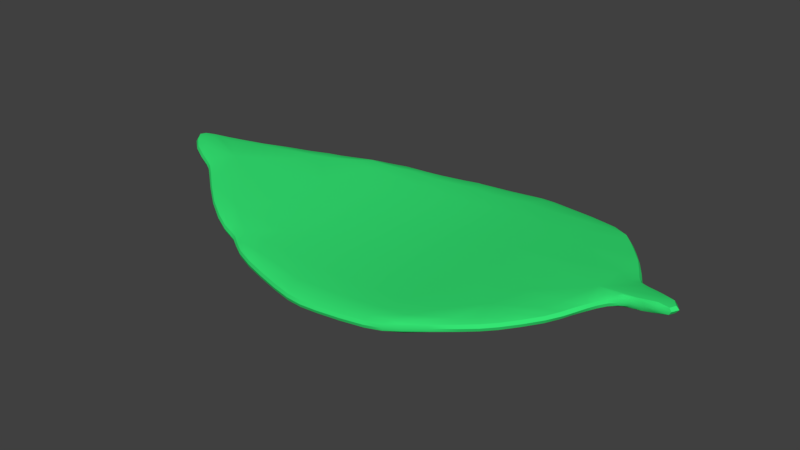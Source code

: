 # Source: thicc_leaf.blend  (saved by Blender 2.79.0; exported with 4.5.12 LTS)
import bpy
from mathutils import Matrix  # noqa: F401  (used for matrix-valued properties, if any)

bpy.ops.wm.read_factory_settings(use_empty=True)
scene = bpy.context.scene
scene.name = 'Scene'

# ---- collections
col_collection_1 = bpy.data.collections.new('Collection 1'); scene.collection.children.link(col_collection_1)

# ---- materials (node trees are filled in below, after node groups)
mat_simple_green_leaf_thicc = bpy.data.materials.new('simple green leaf thicc')
mat_simple_green_leaf_thicc.alpha_threshold = 0.0
mat_simple_green_leaf_thicc.use_transparent_shadow = False
mat_simple_green_leaf_thicc.diffuse_color = (0.03628, 0.8, 0.1769, 1.0)
mat_simple_green_leaf_thicc.roughness = 0.5

# ---- material node trees

# ---- world
world_world = bpy.data.worlds.new('World'); scene.world = world_world
world_world.color = (0.05088, 0.05088, 0.05088)
world_world.use_sun_shadow = False
world_world.sun_shadow_jitter_overblur = 0.0
world_world.cycles.sampling_method = 'MANUAL'

# ---- meshes
me_plane_000 = bpy.data.meshes.new('Plane.000')
me_plane_000.from_pydata([(-0.6019, 0.6071, 0.02946), (-0.6019, -0.6071, 0.02946), (0.6019, -0.6071, 0.02946), (0.6019, 0.6071, 0.02946), (-0.6019, 0.2024, 0.02946), (-0.224, 0.6071, 0.000567), (-0.2015, 0.2024, -0.0002002), (-0.2203, -0.6071, 0.002385), (-0.6019, -0.2024, 0.02946), (-0.2015, -0.2024, -0.0002002), (0.6019, -0.2024, 0.02946), (0.224, -0.6071, 0.000567), (0.2015, -0.2024, -0.0002002), (0.2203, 0.6071, 0.002385), (0.6019, 0.2024, 0.02946), (0.2015, 0.2024, -0.0002002), (0.6019, 0.8998, 0.02946), (1.239, 0.6071, 0.1134), (-0.7484, 0.6071, 0.04875), (-0.6019, 0.6911, 0.02946), (0.2203, 0.9086, 0.0008883), (1.517, 0.2024, 0.1501), (-1.415, 0.2024, 0.1366), (1.814, 0.09317, 0.1891), (-0.222, 0.8232, 0.0004942), (0.4997, 0.9302, 0.02168), (1.391, 0.4191, 0.1334), (0.04485, 0.8951, 0.0009556), (-1.203, 0.3112, 0.1086), (-0.8719, 0.5363, 0.06502), (1.13, 0.7427, 0.09908), (1.536, 0.1705, 0.1525), (-0.5038, 0.7473, 0.02196), (-1.606, 0.1049, 0.1617), (-1.693, 0.06751, 0.1732), (-1.271, -0.2024, 0.1176), (1.385, -0.2024, 0.1326), (1.814, -0.006885, 0.1891), (1.029, -0.6071, 0.08568), (-0.6858, -0.6071, 0.04051), (0.2217, -0.8547, 0.0004836), (0.6019, -0.8307, 0.02946), (-0.2203, -0.7824, 0.001515), (0.7055, -0.7789, 0.04246), (-0.9538, -0.4699, 0.0758), (1.134, -0.5375, 0.09954), (1.328, -0.3321, 0.1251), (1.435, -0.08728, 0.1392), (1.511, -0.002868, 0.1492), (1.632, 0.02245, 0.1651), (0.07603, -0.8638, 0.001076), (-1.55, -0.07884, 0.1544), (-1.314, -0.1661, 0.1232), (-0.4867, -0.7091, 0.02078), (-0.6015, 0.6071, -0.05632), (-0.6015, -0.6071, -0.05632), (0.6024, -0.6071, -0.05632), (0.6024, 0.6071, -0.05632), (-0.6015, 0.2024, -0.05632), (-0.2236, 0.6071, -0.08521), (-0.201, 0.2024, -0.08598), (-0.2198, -0.6071, -0.08339), (-0.6015, -0.2024, -0.05632), (-0.201, -0.2024, -0.08598), (0.6024, -0.2024, -0.05632), (0.2245, -0.6071, -0.08521), (0.2019, -0.2024, -0.08598), (0.2207, 0.6071, -0.08339), (0.6024, 0.2024, -0.05632), (0.2019, 0.2024, -0.08598), (0.6024, 0.8998, -0.05632), (1.24, 0.6071, 0.02766), (-0.7479, 0.6071, -0.03702), (-0.6015, 0.6911, -0.05632), (0.2208, 0.9086, -0.08489), (1.518, 0.2024, 0.06428), (-1.415, 0.2024, 0.05082), (1.814, 0.09319, 0.1033), (-0.2215, 0.8232, -0.08528), (0.5002, 0.9302, -0.06409), (1.391, 0.4191, 0.04758), (0.04532, 0.8951, -0.08482), (-1.202, 0.3112, 0.02279), (-0.8715, 0.5363, -0.02076), (1.131, 0.7427, 0.0133), (1.537, 0.1706, 0.06673), (-0.5033, 0.7474, -0.06382), (-1.605, 0.1049, 0.07592), (-1.692, 0.06752, 0.0874), (-1.27, -0.2024, 0.0318), (1.385, -0.2024, 0.0468), (1.814, -0.00687, 0.1033), (1.029, -0.6071, -9.401e-05), (-0.6854, -0.6071, -0.04527), (0.2222, -0.8546, -0.08529), (0.6024, -0.8307, -0.05632), (-0.2198, -0.7823, -0.08426), (0.706, -0.7788, -0.04332), (-0.9533, -0.4699, -0.009975), (1.134, -0.5374, 0.01376), (1.329, -0.332, 0.03933), (1.435, -0.08726, 0.05342), (1.511, -0.002853, 0.06342), (1.632, 0.02247, 0.07936), (0.0765, -0.8638, -0.0847), (-1.55, -0.07882, 0.0686), (-1.313, -0.166, 0.03747), (-0.4862, -0.7091, -0.065), (1.146, -0.552, 0.05671), (1.039, -0.6235, 0.04285), (-0.6084, -0.6249, -0.01347), (-0.6901, -0.6256, -0.002406), (1.344, -0.3426, 0.08231), (1.141, 0.7585, 0.05625), (1.255, 0.6191, 0.07063), (1.548, 0.1856, 0.1097), (1.829, 0.1047, 0.1462), (0.502, 0.9492, -0.02119), (0.6076, 0.9181, -0.0134), (1.402, -0.21, 0.08978), (-0.8818, 0.5525, 0.02208), (-0.7577, 0.6237, 0.005815), (1.534, 0.212, 0.1073), (0.2191, 0.9276, -0.04201), (0.6071, -0.8491, -0.01341), (0.2231, -0.8737, -0.0424), (-1.212, 0.3276, 0.06563), (-1.424, 0.2193, 0.09366), (1.451, -0.09759, 0.09639), (0.04186, 0.9138, -0.04195), (0.07431, -0.8828, -0.04183), (-0.2251, -0.8007, -0.0414), (1.521, -0.01938, 0.1064), (-0.2267, 0.8416, -0.04242), (-1.614, 0.1221, 0.1188), (1.633, 0.003416, 0.1223), (-1.711, 0.07123, 0.1302), (1.826, -0.02138, 0.1462), (-0.5108, 0.765, -0.02097), (-0.4955, -0.7258, -0.02217), (-1.56, -0.0948, 0.1114), (-0.6112, 0.7076, -0.01348), (-1.323, -0.1825, 0.0803), (0.7145, -0.7958, -0.0003825), (-1.283, -0.2169, 0.07462), (1.407, 0.4299, 0.09056), (-0.9641, -0.4858, 0.03285)], [], [(3, 17, 30, 16), (0, 4, 6, 5), (4, 8, 9, 6), (1, 7, 9, 8), (7, 11, 12, 9), (2, 10, 12, 11), (10, 14, 15, 12), (3, 13, 15, 14), (13, 5, 6, 15), (6, 9, 12, 15), (0, 18, 29, 28, 22, 4), (4, 22, 33, 34, 51, 52, 35, 8), (8, 35, 44, 39, 1), (3, 16, 25, 20, 13), (13, 20, 27, 24, 5), (5, 24, 32, 19, 0), (19, 18, 0), (21, 26, 17, 3, 14), (23, 31, 21, 14, 10, 36, 47, 48, 49, 37), (41, 43, 38, 2), (38, 45, 46, 36, 10, 2), (40, 41, 2, 11), (42, 50, 40, 11, 7), (1, 53, 42, 7), (57, 70, 84, 71), (54, 59, 60, 58), (58, 60, 63, 62), (55, 62, 63, 61), (61, 63, 66, 65), (56, 65, 66, 64), (64, 66, 69, 68), (57, 68, 69, 67), (67, 69, 60, 59), (60, 69, 66, 63), (54, 58, 76, 82, 83, 72), (58, 62, 89, 106, 105, 88, 87, 76), (62, 55, 93, 98, 89), (57, 67, 74, 79, 70), (67, 59, 78, 81, 74), (59, 54, 73, 86, 78), (73, 54, 72), (75, 68, 57, 71, 80), (77, 91, 103, 102, 101, 90, 64, 68, 75, 85), (95, 56, 92, 97), (92, 56, 64, 90, 100, 99), (94, 65, 56, 95), (96, 61, 65, 94, 104), (55, 61, 96, 107), (109, 92, 99, 108), (111, 93, 55, 110), (108, 99, 100, 112), (114, 71, 84, 113), (116, 77, 85, 115), (118, 70, 79, 117), (112, 100, 90, 119), (113, 84, 70, 118), (121, 72, 83, 120), (115, 85, 75, 122), (117, 79, 74, 123), (125, 94, 95, 124), (120, 83, 82, 126), (126, 82, 76, 127), (119, 90, 101, 128), (123, 74, 81, 129), (131, 96, 104, 130), (128, 101, 102, 132), (129, 81, 78, 133), (130, 104, 94, 125), (127, 76, 87, 134), (132, 102, 103, 135), (134, 87, 88, 136), (135, 103, 91, 137), (133, 78, 86, 138), (110, 55, 107, 139), (136, 88, 105, 140), (137, 91, 77, 116), (138, 86, 73, 141), (139, 107, 96, 131), (140, 105, 106, 142), (124, 95, 97, 143), (142, 106, 89, 144), (143, 97, 92, 109), (141, 73, 72, 121), (122, 75, 80, 145), (144, 89, 98, 146), (145, 80, 71, 114), (146, 98, 93, 111), (44, 146, 111, 39), (26, 145, 114, 17), (35, 144, 146, 44), (21, 122, 145, 26), (19, 141, 121, 18), (43, 143, 109, 38), (52, 142, 144, 35), (41, 124, 143, 43), (51, 140, 142, 52), (53, 139, 131, 42), (32, 138, 141, 19), (37, 137, 116, 23), (34, 136, 140, 51), (1, 110, 139, 53), (24, 133, 138, 32), (49, 135, 137, 37), (33, 134, 136, 34), (48, 132, 135, 49), (22, 127, 134, 33), (50, 130, 125, 40), (27, 129, 133, 24), (47, 128, 132, 48), (42, 131, 130, 50), (20, 123, 129, 27), (36, 119, 128, 47), (28, 126, 127, 22), (29, 120, 126, 28), (40, 125, 124, 41), (25, 117, 123, 20), (31, 115, 122, 21), (18, 121, 120, 29), (30, 113, 118, 16), (46, 112, 119, 36), (16, 118, 117, 25), (23, 116, 115, 31), (17, 114, 113, 30), (45, 108, 112, 46), (39, 111, 110, 1), (38, 109, 108, 45)])
me_plane_000.polygons.foreach_set('use_smooth', [True] * 126)
_uv = me_plane_000.uv_layers.new(name='UVMap')
_uv.uv.foreach_set('vector', [0.6255, 0.7749, 0.7716, 0.7828, 0.7458, 0.8436, 0.6237, 0.9091, 0.3497, 0.76, 0.3522, 0.5745, 0.4439, 0.5795, 0.4363, 0.7647, 0.3522, 0.5745, 0.3547, 0.3891, 0.4464, 0.394, 0.4439, 0.5795, 0.3572, 0.2036, 0.4446, 0.2083, 0.4464, 0.394, 0.3547, 0.3891, 0.4446, 0.2083, 0.5464, 0.2138, 0.5388, 0.399, 0.4464, 0.394, 0.633, 0.2185, 0.6305, 0.404, 0.5388, 0.399, 0.5464, 0.2138, 0.6305, 0.404, 0.628, 0.5895, 0.5363, 0.5845, 0.5388, 0.399, 0.6255, 0.7749, 0.5381, 0.7702, 0.5363, 0.5845, 0.628, 0.5895, 0.5381, 0.7702, 0.4363, 0.7647, 0.4439, 0.5795, 0.5363, 0.5845, 0.4439, 0.5795, 0.4464, 0.394, 0.5388, 0.399, 0.5363, 0.5845, 0.3497, 0.76, 0.3161, 0.7582, 0.2882, 0.7242, 0.2139, 0.617, 0.1658, 0.5645, 0.3522, 0.5745, 0.3522, 0.5745, 0.1658, 0.5645, 0.1228, 0.5174, 0.103, 0.4992, 0.1366, 0.4339, 0.1913, 0.3969, 0.2014, 0.3808, 0.3547, 0.3891, 0.3547, 0.3891, 0.2014, 0.3808, 0.2757, 0.2621, 0.338, 0.2026, 0.3572, 0.2036, 0.6255, 0.7749, 0.6237, 0.9091, 0.6001, 0.9217, 0.5362, 0.9084, 0.5381, 0.7702, 0.5381, 0.7702, 0.5362, 0.9084, 0.4961, 0.9, 0.4354, 0.8638, 0.4363, 0.7647, 0.4363, 0.7647, 0.4354, 0.8638, 0.3713, 0.8255, 0.3492, 0.7985, 0.3497, 0.76, 0.3492, 0.7985, 0.3161, 0.7582, 0.3497, 0.76, 0.8378, 0.6008, 0.8074, 0.6985, 0.7716, 0.7828, 0.6255, 0.7749, 0.628, 0.5895, 0.9063, 0.5544, 0.8423, 0.5865, 0.8378, 0.6008, 0.628, 0.5895, 0.6305, 0.404, 0.8099, 0.4137, 0.8207, 0.4671, 0.8376, 0.5067, 0.8651, 0.5198, 0.9069, 0.5086, 0.6344, 0.1161, 0.6578, 0.1411, 0.7308, 0.2238, 0.633, 0.2185, 0.7308, 0.2238, 0.7545, 0.257, 0.7977, 0.3536, 0.8099, 0.4137, 0.6305, 0.404, 0.633, 0.2185, 0.5474, 0.1004, 0.6344, 0.1161, 0.633, 0.2185, 0.5464, 0.2138, 0.4457, 0.128, 0.5141, 0.09435, 0.5474, 0.1004, 0.5464, 0.2138, 0.4446, 0.2083, 0.3572, 0.2036, 0.3842, 0.1583, 0.4457, 0.128, 0.4446, 0.2083, 0.6256, 0.775, 0.6238, 0.9091, 0.7459, 0.8436, 0.7717, 0.7829, 0.3498, 0.76, 0.4364, 0.7647, 0.444, 0.5795, 0.3523, 0.5746, 0.3523, 0.5746, 0.444, 0.5795, 0.4466, 0.394, 0.3548, 0.3891, 0.3573, 0.2036, 0.3548, 0.3891, 0.4466, 0.394, 0.4448, 0.2083, 0.4448, 0.2083, 0.4466, 0.394, 0.5389, 0.399, 0.5466, 0.2138, 0.6331, 0.2185, 0.5466, 0.2138, 0.5389, 0.399, 0.6306, 0.404, 0.6306, 0.404, 0.5389, 0.399, 0.5364, 0.5845, 0.6281, 0.5895, 0.6256, 0.775, 0.6281, 0.5895, 0.5364, 0.5845, 0.5382, 0.7702, 0.5382, 0.7702, 0.5364, 0.5845, 0.444, 0.5795, 0.4364, 0.7647, 0.444, 0.5795, 0.5364, 0.5845, 0.5389, 0.399, 0.4466, 0.394, 0.3498, 0.76, 0.3523, 0.5746, 0.1659, 0.5645, 0.214, 0.617, 0.2884, 0.7242, 0.3162, 0.7582, 0.3523, 0.5746, 0.3548, 0.3891, 0.2015, 0.3808, 0.1914, 0.3969, 0.1367, 0.4339, 0.1031, 0.4992, 0.1229, 0.5175, 0.1659, 0.5645, 0.3548, 0.3891, 0.3573, 0.2036, 0.3381, 0.2026, 0.2758, 0.2621, 0.2015, 0.3808, 0.6256, 0.775, 0.5382, 0.7702, 0.5363, 0.9084, 0.6002, 0.9218, 0.6238, 0.9091, 0.5382, 0.7702, 0.4364, 0.7647, 0.4355, 0.8638, 0.4962, 0.9, 0.5363, 0.9084, 0.4364, 0.7647, 0.3498, 0.76, 0.3493, 0.7985, 0.3714, 0.8255, 0.4355, 0.8638, 0.3493, 0.7985, 0.3498, 0.76, 0.3162, 0.7582, 0.8379, 0.6008, 0.6281, 0.5895, 0.6256, 0.775, 0.7717, 0.7829, 0.8075, 0.6986, 0.9064, 0.5544, 0.907, 0.5086, 0.8652, 0.5198, 0.8377, 0.5067, 0.8208, 0.4671, 0.81, 0.4137, 0.6306, 0.404, 0.6281, 0.5895, 0.8379, 0.6008, 0.8424, 0.5865, 0.6345, 0.1161, 0.6331, 0.2185, 0.7309, 0.2238, 0.6579, 0.1411, 0.7309, 0.2238, 0.6331, 0.2185, 0.6306, 0.404, 0.81, 0.4137, 0.7978, 0.3536, 0.7546, 0.257, 0.5476, 0.1004, 0.5466, 0.2138, 0.6331, 0.2185, 0.6345, 0.1161, 0.4458, 0.128, 0.4448, 0.2083, 0.5466, 0.2138, 0.5476, 0.1004, 0.5142, 0.09436, 0.3573, 0.2036, 0.4448, 0.2083, 0.4458, 0.128, 0.3843, 0.1583, 0.7332, 0.2164, 0.7309, 0.2238, 0.7546, 0.257, 0.7575, 0.2505, 0.3371, 0.194, 0.3381, 0.2026, 0.3573, 0.2036, 0.3558, 0.1954, 0.7575, 0.2505, 0.7546, 0.257, 0.7978, 0.3536, 0.8015, 0.3489, 0.775, 0.7885, 0.7717, 0.7829, 0.7459, 0.8436, 0.7482, 0.851, 0.9098, 0.5599, 0.9064, 0.5544, 0.8424, 0.5865, 0.8449, 0.5935, 0.6249, 0.9175, 0.6238, 0.9091, 0.6002, 0.9218, 0.6005, 0.9305, 0.8015, 0.3489, 0.7978, 0.3536, 0.81, 0.4137, 0.814, 0.4104, 0.7482, 0.851, 0.7459, 0.8436, 0.6238, 0.9091, 0.6249, 0.9175, 0.3139, 0.7657, 0.3162, 0.7582, 0.2884, 0.7242, 0.2859, 0.7315, 0.8449, 0.5935, 0.8424, 0.5865, 0.8379, 0.6008, 0.8416, 0.6054, 0.6005, 0.9305, 0.6002, 0.9218, 0.5363, 0.9084, 0.5358, 0.9171, 0.5479, 0.09167, 0.5476, 0.1004, 0.6345, 0.1161, 0.6357, 0.1077, 0.2859, 0.7315, 0.2884, 0.7242, 0.214, 0.617, 0.2116, 0.6244, 0.2116, 0.6244, 0.214, 0.617, 0.1659, 0.5645, 0.1638, 0.5721, 0.814, 0.4104, 0.81, 0.4137, 0.8208, 0.4671, 0.8245, 0.4625, 0.5358, 0.9171, 0.5363, 0.9084, 0.4962, 0.9, 0.4953, 0.9086, 0.4447, 0.1195, 0.4458, 0.128, 0.5142, 0.09436, 0.5138, 0.08565, 0.8245, 0.4625, 0.8208, 0.4671, 0.8377, 0.5067, 0.8399, 0.4992, 0.4953, 0.9086, 0.4962, 0.9, 0.4355, 0.8638, 0.4342, 0.8721, 0.5138, 0.08565, 0.5142, 0.09436, 0.5476, 0.1004, 0.5479, 0.09167, 0.1638, 0.5721, 0.1659, 0.5645, 0.1229, 0.5175, 0.1209, 0.5252, 0.8399, 0.4992, 0.8377, 0.5067, 0.8652, 0.5198, 0.8654, 0.5111, 0.1209, 0.5252, 0.1229, 0.5175, 0.1031, 0.4992, 0.09878, 0.5007, 0.8654, 0.5111, 0.8652, 0.5198, 0.907, 0.5086, 0.9099, 0.5021, 0.4342, 0.8721, 0.4355, 0.8638, 0.3714, 0.8255, 0.3696, 0.8335, 0.3558, 0.1954, 0.3573, 0.2036, 0.3843, 0.1583, 0.3823, 0.1505, 0.09878, 0.5007, 0.1031, 0.4992, 0.1367, 0.4339, 0.1344, 0.4265, 0.9099, 0.5021, 0.907, 0.5086, 0.9064, 0.5544, 0.9098, 0.5599, 0.3696, 0.8335, 0.3714, 0.8255, 0.3493, 0.7985, 0.3469, 0.806, 0.3823, 0.1505, 0.3843, 0.1583, 0.4458, 0.128, 0.4447, 0.1195, 0.1344, 0.4265, 0.1367, 0.4339, 0.1914, 0.3969, 0.1893, 0.3892, 0.6357, 0.1077, 0.6345, 0.1161, 0.6579, 0.1411, 0.66, 0.1334, 0.1893, 0.3892, 0.1914, 0.3969, 0.2015, 0.3808, 0.1987, 0.374, 0.66, 0.1334, 0.6579, 0.1411, 0.7309, 0.2238, 0.7332, 0.2164, 0.3469, 0.806, 0.3493, 0.7985, 0.3162, 0.7582, 0.3139, 0.7657, 0.8416, 0.6054, 0.8379, 0.6008, 0.8075, 0.6986, 0.811, 0.7037, 0.1987, 0.374, 0.2015, 0.3808, 0.2758, 0.2621, 0.2735, 0.2547, 0.811, 0.7037, 0.8075, 0.6986, 0.7717, 0.7829, 0.775, 0.7885, 0.2735, 0.2547, 0.2758, 0.2621, 0.3381, 0.2026, 0.3371, 0.194, 0.2757, 0.2621, 0.2735, 0.2547, 0.3371, 0.194, 0.338, 0.2026, 0.8074, 0.6985, 0.811, 0.7037, 0.775, 0.7885, 0.7716, 0.7828, 0.2014, 0.3808, 0.1987, 0.374, 0.2735, 0.2547, 0.2757, 0.2621, 0.8378, 0.6008, 0.8416, 0.6054, 0.811, 0.7037, 0.8074, 0.6985, 0.3492, 0.7985, 0.3469, 0.806, 0.3139, 0.7657, 0.3161, 0.7582, 0.6578, 0.1411, 0.66, 0.1334, 0.7332, 0.2164, 0.7308, 0.2238, 0.1913, 0.3969, 0.1893, 0.3892, 0.1987, 0.374, 0.2014, 0.3808, 0.6344, 0.1161, 0.6357, 0.1077, 0.66, 0.1334, 0.6578, 0.1411, 0.1366, 0.4339, 0.1344, 0.4265, 0.1893, 0.3892, 0.1913, 0.3969, 0.3842, 0.1583, 0.3823, 0.1505, 0.4447, 0.1195, 0.4457, 0.128, 0.3713, 0.8255, 0.3696, 0.8335, 0.3469, 0.806, 0.3492, 0.7985, 0.9069, 0.5086, 0.9099, 0.5021, 0.9098, 0.5599, 0.9063, 0.5544, 0.103, 0.4992, 0.09878, 0.5007, 0.1344, 0.4265, 0.1366, 0.4339, 0.3572, 0.2036, 0.3558, 0.1954, 0.3823, 0.1505, 0.3842, 0.1583, 0.4354, 0.8638, 0.4342, 0.8721, 0.3696, 0.8335, 0.3713, 0.8255, 0.8651, 0.5198, 0.8654, 0.5111, 0.9099, 0.5021, 0.9069, 0.5086, 0.1228, 0.5174, 0.1209, 0.5252, 0.09878, 0.5007, 0.103, 0.4992, 0.8376, 0.5067, 0.8399, 0.4992, 0.8654, 0.5111, 0.8651, 0.5198, 0.1658, 0.5645, 0.1638, 0.5721, 0.1209, 0.5252, 0.1228, 0.5174, 0.5141, 0.09435, 0.5138, 0.08565, 0.5479, 0.09167, 0.5474, 0.1004, 0.4961, 0.9, 0.4953, 0.9086, 0.4342, 0.8721, 0.4354, 0.8638, 0.8207, 0.4671, 0.8245, 0.4625, 0.8399, 0.4992, 0.8376, 0.5067, 0.4457, 0.128, 0.4447, 0.1195, 0.5138, 0.08565, 0.5141, 0.09435, 0.5362, 0.9084, 0.5358, 0.9171, 0.4953, 0.9086, 0.4961, 0.9, 0.8099, 0.4137, 0.814, 0.4104, 0.8245, 0.4625, 0.8207, 0.4671, 0.2139, 0.617, 0.2116, 0.6244, 0.1638, 0.5721, 0.1658, 0.5645, 0.2882, 0.7242, 0.2859, 0.7315, 0.2116, 0.6244, 0.2139, 0.617, 0.5474, 0.1004, 0.5479, 0.09167, 0.6357, 0.1077, 0.6344, 0.1161, 0.6001, 0.9217, 0.6005, 0.9305, 0.5358, 0.9171, 0.5362, 0.9084, 0.8423, 0.5865, 0.8449, 0.5935, 0.8416, 0.6054, 0.8378, 0.6008, 0.3161, 0.7582, 0.3139, 0.7657, 0.2859, 0.7315, 0.2882, 0.7242, 0.7458, 0.8436, 0.7482, 0.851, 0.6249, 0.9175, 0.6237, 0.9091, 0.7977, 0.3536, 0.8015, 0.3489, 0.814, 0.4104, 0.8099, 0.4137, 0.6237, 0.9091, 0.6249, 0.9175, 0.6005, 0.9305, 0.6001, 0.9217, 0.9063, 0.5544, 0.9098, 0.5599, 0.8449, 0.5935, 0.8423, 0.5865, 0.7716, 0.7828, 0.775, 0.7885, 0.7482, 0.851, 0.7458, 0.8436, 0.7545, 0.257, 0.7575, 0.2505, 0.8015, 0.3489, 0.7977, 0.3536, 0.338, 0.2026, 0.3371, 0.194, 0.3558, 0.1954, 0.3572, 0.2036, 0.7308, 0.2238, 0.7332, 0.2164, 0.7575, 0.2505, 0.7545, 0.257])
me_plane_000.materials.append(mat_simple_green_leaf_thicc)
me_plane_000.use_remesh_preserve_volume = False
me_plane_000.use_remesh_preserve_attributes = False
me_plane_000.use_mirror_vertex_groups = False
me_plane_000.update()
me_plane_000.normals_split_custom_set([tuple(v) for v in zip(*[iter([-0.1016, 0.0002733, 0.9948, 0.3452, 0.3697, 0.8626, 0.2585, 0.5211, 0.8134, 0.07725, 0.5402, 0.838, 0.1031, 0.0002387, 0.9947, 0.1026, 0.0002864, 0.9947, 0.03602, -0.000799, 0.9994, 0.03742, -0.000128, 0.9993, 0.1026, 0.0002864, 0.9947, 0.1019, 0.0003767, 0.9948, 0.03659, 0.001435, 0.9993, 0.03602, -0.000799, 0.9994, -0.06518, -0.4331, 0.899, 0.03762, -0.0002346, 0.9993, 0.03659, 0.001435, 0.9993, 0.1019, 0.0003767, 0.9948, 0.03762, -0.0002346, 0.9993, -0.03731, 0.0003692, 0.9993, -0.03602, 0.000799, 0.9994, 0.03659, 0.001435, 0.9993, -0.1028, -0.000942, 0.9947, -0.1026, -0.0002865, 0.9947, -0.03602, 0.000799, 0.9994, -0.03731, 0.0003692, 0.9993, -0.1026, -0.0002865, 0.9947, -0.1019, -0.0003767, 0.9948, -0.03659, -0.001435, 0.9993, -0.03602, 0.000799, 0.9994, -0.1016, 0.0002733, 0.9948, -0.03802, -0.0001166, 0.9993, -0.03659, -0.001435, 0.9993, -0.1019, -0.0003767, 0.9948, -0.03802, -0.0001166, 0.9993, 0.03742, -0.000128, 0.9993, 0.03602, -0.000799, 0.9994, -0.03659, -0.001435, 0.9993, 0.03602, -0.000799, 0.9994, 0.03659, 0.001435, 0.9993, -0.03602, 0.000799, 0.9994, -0.03659, -0.001435, 0.9993, 0.1031, 0.0002387, 0.9947, -0.1732, 0.4973, 0.8501, -0.2, 0.4947, 0.8457, -0.1826, 0.5007, 0.8461, -0.1481, 0.5081, 0.8485, 0.1026, 0.0002864, 0.9947, 0.1026, 0.0002864, 0.9947, -0.1481, 0.5081, 0.8485, -0.1526, 0.5306, 0.8338, -0.59, 0.1143, 0.7993, -0.2608, -0.5304, 0.8066, -0.1821, -0.5145, 0.8379, -0.2635, -0.4453, 0.8557, 0.1019, 0.0003767, 0.9948, 0.1019, 0.0003767, 0.9948, -0.2635, -0.4453, 0.8557, -0.2283, -0.5001, 0.8353, -0.0477, -0.5924, 0.8042, -0.06518, -0.4331, 0.899, -0.1016, 0.0002733, 0.9948, 0.07725, 0.5402, 0.838, 0.006952, 0.5853, 0.8108, -0.07464, 0.5503, 0.8316, -0.03802, -0.0001166, 0.9993, -0.03802, -0.0001166, 0.9993, -0.07464, 0.5503, 0.8316, -0.09767, 0.5594, 0.8232, -0.1175, 0.5373, 0.8351, 0.03742, -0.000128, 0.9993, 0.03742, -0.000128, 0.9993, -0.1175, 0.5373, 0.8351, -0.1645, 0.5412, 0.8246, -0.201, 0.4951, 0.8453, 0.1031, 0.0002387, 0.9947, -0.201, 0.4951, 0.8453, -0.1732, 0.4973, 0.8501, 0.1031, 0.0002387, 0.9947, 0.4031, 0.2963, 0.8659, 0.3893, 0.3434, 0.8547, 0.3452, 0.3697, 0.8626, -0.1016, 0.0002733, 0.9948, -0.1019, -0.0003767, 0.9948, 0.4825, 0.3996, 0.7794, 0.2622, 0.4924, 0.83, 0.4031, 0.2963, 0.8659, -0.1019, -0.0003767, 0.9948, -0.1026, -0.0002865, 0.9947, 0.4327, -0.239, 0.8693, 0.3995, -0.3333, 0.854, 0.1784, -0.5228, 0.8336, -0.09722, -0.5796, 0.8091, 0.3894, -0.498, 0.7748, 0.08314, -0.5804, 0.8101, 0.1524, -0.5103, 0.8464, 0.1891, -0.501, 0.8445, -0.1028, -0.000942, 0.9947, 0.1891, -0.501, 0.8445, 0.2836, -0.4616, 0.8405, 0.417, -0.3436, 0.8414, 0.4327, -0.239, 0.8693, -0.1026, -0.0002865, 0.9947, -0.1028, -0.000942, 0.9947, 0.005369, -0.553, 0.8332, 0.08314, -0.5804, 0.8101, -0.1028, -0.000942, 0.9947, -0.03731, 0.0003692, 0.9993, -0.1201, -0.538, 0.8343, -0.05785, -0.5795, 0.8129, 0.005369, -0.553, 0.8332, -0.03731, 0.0003692, 0.9993, 0.03762, -0.0002346, 0.9993, -0.06518, -0.4331, 0.899, -0.2395, -0.5364, 0.8092, -0.1201, -0.538, 0.8343, 0.03762, -0.0002346, 0.9993, 0.1016, -0.0002733, -0.9948, 0.2327, 0.5086, -0.829, 0.4133, 0.4872, -0.7693, 0.5012, 0.319, -0.8044, -0.1031, -0.0002387, -0.9947, -0.03742, 0.000128, -0.9993, -0.03602, 0.000799, -0.9994, -0.1026, -0.0002865, -0.9947, -0.1026, -0.0002865, -0.9947, -0.03602, 0.000799, -0.9994, -0.03659, -0.001435, -0.9993, -0.1019, -0.0003767, -0.9948, -0.2449, -0.3928, -0.8864, -0.1019, -0.0003767, -0.9948, -0.03659, -0.001435, -0.9993, -0.03762, 0.0002346, -0.9993, -0.03762, 0.0002346, -0.9993, -0.03659, -0.001435, -0.9993, 0.03602, -0.000799, -0.9994, 0.03731, -0.0003692, -0.9993, 0.1028, 0.000942, -0.9947, 0.03731, -0.0003692, -0.9993, 0.03602, -0.000799, -0.9994, 0.1026, 0.0002865, -0.9947, 0.1026, 0.0002865, -0.9947, 0.03602, -0.000799, -0.9994, 0.03659, 0.001435, -0.9993, 0.1019, 0.0003766, -0.9948, 0.1016, -0.0002733, -0.9948, 0.1019, 0.0003766, -0.9948, 0.03659, 0.001435, -0.9993, 0.03802, 0.0001166, -0.9993, 0.03802, 0.0001166, -0.9993, 0.03659, 0.001435, -0.9993, -0.03602, 0.000799, -0.9994, -0.03742, 0.000128, -0.9993, -0.03602, 0.000799, -0.9994, 0.03659, 0.001435, -0.9993, 0.03602, -0.000799, -0.9994, -0.03659, -0.001435, -0.9993, -0.1031, -0.0002387, -0.9947, -0.1026, -0.0002865, -0.9947, -0.3439, 0.4616, -0.8177, -0.3745, 0.4467, -0.8126, -0.3834, 0.4449, -0.8093, -0.3643, 0.4479, -0.8165, -0.1026, -0.0002865, -0.9947, -0.1019, -0.0003767, -0.9948, -0.4364, -0.3891, -0.8113, -0.378, -0.4526, -0.8076, -0.4143, -0.4858, -0.7696, -0.6898, 0.1224, -0.7136, -0.3437, 0.4807, -0.8067, -0.3439, 0.4616, -0.8177, -0.1019, -0.0003767, -0.9948, -0.2449, -0.3928, -0.8864, -0.2277, -0.5702, -0.7893, -0.4006, -0.4532, -0.7963, -0.4364, -0.3891, -0.8113, 0.1016, -0.0002733, -0.9948, 0.03802, 0.0001166, -0.9993, -0.009191, 0.5381, -0.8428, 0.116, 0.5783, -0.8076, 0.2327, 0.5086, -0.829, 0.03802, 0.0001166, -0.9993, -0.03742, 0.000128, -0.9993, -0.1659, 0.5161, -0.8403, -0.09416, 0.5574, -0.8249, -0.009191, 0.5381, -0.8428, -0.03742, 0.000128, -0.9993, -0.1031, -0.0002387, -0.9947, -0.3384, 0.4512, -0.8258, -0.2727, 0.52, -0.8095, -0.1659, 0.5161, -0.8403, -0.3384, 0.4512, -0.8258, -0.1031, -0.0002387, -0.9947, -0.3643, 0.4479, -0.8165, 0.5447, 0.2499, -0.8005, 0.1019, 0.0003766, -0.9948, 0.1016, -0.0002733, -0.9948, 0.5012, 0.319, -0.8044, 0.5324, 0.2969, -0.7927, 0.5882, 0.3883, -0.7094, 0.4825, -0.5059, -0.715, 0.13, -0.5694, -0.8117, 0.3826, -0.4605, -0.801, 0.5405, -0.2755, -0.795, 0.5644, -0.2004, -0.8008, 0.1026, 0.0002865, -0.9947, 0.1019, 0.0003766, -0.9948, 0.5447, 0.2499, -0.8005, 0.4457, 0.4152, -0.7931, 0.2212, -0.556, -0.8012, 0.1028, 0.000942, -0.9947, 0.3758, -0.4558, -0.8069, 0.3455, -0.4656, -0.8147, 0.3758, -0.4558, -0.8069, 0.1028, 0.000942, -0.9947, 0.1026, 0.0002865, -0.9947, 0.5644, -0.2004, -0.8008, 0.5518, -0.3027, -0.7771, 0.4481, -0.4144, -0.7921, 0.06314, -0.5375, -0.8409, 0.03731, -0.0003692, -0.9993, 0.1028, 0.000942, -0.9947, 0.2212, -0.556, -0.8012, -0.1697, -0.5159, -0.8397, -0.03762, 0.0002346, -0.9993, 0.03731, -0.0003692, -0.9993, 0.06314, -0.5375, -0.8409, -0.06171, -0.578, -0.8137, -0.2449, -0.3928, -0.8864, -0.03762, 0.0002346, -0.9993, -0.1697, -0.5159, -0.8397, -0.3301, -0.5111, -0.7936, 0.511, -0.8596, 0.003547, 0.3758, -0.4558, -0.8069, 0.4481, -0.4144, -0.7921, 0.6434, -0.7655, 0.005302, -0.2317, -0.9728, -0.001777, -0.2277, -0.5702, -0.7893, -0.2449, -0.3928, -0.8864, -0.3556, -0.9345, -0.0137, 0.6434, -0.7655, 0.005302, 0.4481, -0.4144, -0.7921, 0.5518, -0.3027, -0.7771, 0.8332, -0.5529, 0.00942, 0.7782, 0.6279, 0.00462, 0.5012, 0.319, -0.8044, 0.4133, 0.4872, -0.7693, 0.5557, 0.8313, 0.008778, 0.8032, 0.5954, 0.01939, 0.5882, 0.3883, -0.7094, 0.4457, 0.4152, -0.7931, 0.621, 0.7838, -0.003523, 0.2859, 0.9582, -0.005907, 0.2327, 0.5086, -0.829, 0.116, 0.5783, -0.8076, 0.1053, 0.9944, 0.00105, 0.8332, -0.5529, 0.00942, 0.5518, -0.3027, -0.7771, 0.5644, -0.2004, -0.8008, 0.9163, -0.4005, 0.005315, 0.5557, 0.8313, 0.008778, 0.4133, 0.4872, -0.7693, 0.2327, 0.5086, -0.829, 0.2859, 0.9582, -0.005907, -0.4976, 0.8674, -0.002674, -0.3643, 0.4479, -0.8165, -0.3834, 0.4449, -0.8093, -0.5306, 0.8476, -0.00183, 0.621, 0.7838, -0.003523, 0.4457, 0.4152, -0.7931, 0.5447, 0.2499, -0.8005, 0.8683, 0.4961, 0.004528, 0.1053, 0.9944, 0.00105, 0.116, 0.5783, -0.8076, -0.009191, 0.5381, -0.8428, -0.07624, 0.997, -0.0102, 0.06345, -0.9979, -0.01057, 0.06314, -0.5375, -0.8409, 0.2212, -0.556, -0.8012, 0.2604, -0.9655, -0.003136, -0.5306, 0.8476, -0.00183, -0.3834, 0.4449, -0.8093, -0.3745, 0.4467, -0.8126, -0.5106, 0.8598, -0.003641, -0.5106, 0.8598, -0.003641, -0.3745, 0.4467, -0.8126, -0.3439, 0.4616, -0.8177, -0.4557, 0.8901, -0.002458, 0.9163, -0.4005, 0.005315, 0.5644, -0.2004, -0.8008, 0.5405, -0.2755, -0.795, 0.8419, -0.5397, 0.0007051, -0.07624, 0.997, -0.0102, -0.009191, 0.5381, -0.8428, -0.09416, 0.5574, -0.8249, -0.1693, 0.9856, -0.000474, -0.2661, -0.9639, -0.01081, -0.1697, -0.5159, -0.8397, -0.06171, -0.578, -0.8137, -0.1027, -0.9947, -0.0003831, 0.8419, -0.5397, 0.0007051, 0.5405, -0.2755, -0.795, 0.3826, -0.4605, -0.801, 0.4999, -0.8661, -0.002613, -0.1693, 0.9856, -0.000474, -0.09416, 0.5574, -0.8249, -0.1659, 0.5161, -0.8403, -0.2608, 0.9653, -0.01123, -0.1027, -0.9947, -0.0003831, -0.06171, -0.578, -0.8137, 0.06314, -0.5375, -0.8409, 0.06345, -0.9979, -0.01057, -0.4557, 0.8901, -0.002458, -0.3439, 0.4616, -0.8177, -0.3437, 0.4807, -0.8067, -0.4432, 0.8964, -0.001193, 0.4999, -0.8661, -0.002613, 0.3826, -0.4605, -0.801, 0.13, -0.5694, -0.8117, 0.02884, -0.9996, -0.001031, -0.4432, 0.8964, -0.001193, -0.3437, 0.4807, -0.8067, -0.6898, 0.1224, -0.7136, -0.9817, 0.188, 0.03116, 0.02884, -0.9996, -0.001031, 0.13, -0.5694, -0.8117, 0.4825, -0.5059, -0.715, 0.6538, -0.7564, 0.02193, -0.2608, 0.9653, -0.01123, -0.1659, 0.5161, -0.8403, -0.2727, 0.52, -0.8095, -0.3816, 0.9243, -0.0008269, -0.3556, -0.9345, -0.0137, -0.2449, -0.3928, -0.8864, -0.3301, -0.5111, -0.7936, -0.478, -0.8784, -4.136e-05, -0.9817, 0.188, 0.03116, -0.6898, 0.1224, -0.7136, -0.4143, -0.4858, -0.7696, -0.5539, -0.8326, 0.0006072, 0.6538, -0.7564, 0.02193, 0.4825, -0.5059, -0.715, 0.5882, 0.3883, -0.7094, 0.8032, 0.5954, 0.01939, -0.3816, 0.9243, -0.0008269, -0.2727, 0.52, -0.8095, -0.3384, 0.4512, -0.8258, -0.4982, 0.867, -0.00856, -0.478, -0.8784, -4.136e-05, -0.3301, -0.5111, -0.7936, -0.1697, -0.5159, -0.8397, -0.2661, -0.9639, -0.01081, -0.5539, -0.8326, 0.0006072, -0.4143, -0.4858, -0.7696, -0.378, -0.4526, -0.8076, -0.5053, -0.8629, -0.006109, 0.2604, -0.9655, -0.003136, 0.2212, -0.556, -0.8012, 0.3455, -0.4656, -0.8147, 0.4575, -0.8892, 0.001701, -0.5053, -0.8629, -0.006109, -0.378, -0.4526, -0.8076, -0.4364, -0.3891, -0.8113, -0.6461, -0.7632, -0.003239, 0.4575, -0.8892, 0.001701, 0.3455, -0.4656, -0.8147, 0.3758, -0.4558, -0.8069, 0.511, -0.8596, 0.003547, -0.4982, 0.867, -0.00856, -0.3384, 0.4512, -0.8258, -0.3643, 0.4479, -0.8165, -0.4976, 0.8674, -0.002674, 0.8683, 0.4961, 0.004528, 0.5447, 0.2499, -0.8005, 0.5324, 0.2969, -0.7927, 0.8231, 0.5679, 0.006556, -0.6461, -0.7632, -0.003239, -0.4364, -0.3891, -0.8113, -0.4006, -0.4532, -0.7963, -0.5533, -0.833, -0.0002743, 0.8231, 0.5679, 0.006556, 0.5324, 0.2969, -0.7927, 0.5012, 0.319, -0.8044, 0.7782, 0.6279, 0.00462, -0.5533, -0.833, -0.0002743, -0.4006, -0.4532, -0.7963, -0.2277, -0.5702, -0.7893, -0.2317, -0.9728, -0.001777, -0.2283, -0.5001, 0.8353, -0.5533, -0.833, -0.0002743, -0.2317, -0.9728, -0.001777, -0.0477, -0.5924, 0.8042, 0.3893, 0.3434, 0.8547, 0.8231, 0.5679, 0.006556, 0.7782, 0.6279, 0.00462, 0.3452, 0.3697, 0.8626, -0.2635, -0.4453, 0.8557, -0.6461, -0.7632, -0.003239, -0.5533, -0.833, -0.0002743, -0.2283, -0.5001, 0.8353, 0.4031, 0.2963, 0.8659, 0.8683, 0.4961, 0.004528, 0.8231, 0.5679, 0.006556, 0.3893, 0.3434, 0.8547, -0.201, 0.4951, 0.8453, -0.4982, 0.867, -0.00856, -0.4976, 0.8674, -0.002674, -0.1732, 0.4973, 0.8501, 0.1524, -0.5103, 0.8464, 0.4575, -0.8892, 0.001701, 0.511, -0.8596, 0.003547, 0.1891, -0.501, 0.8445, -0.1821, -0.5145, 0.8379, -0.5053, -0.8629, -0.006109, -0.6461, -0.7632, -0.003239, -0.2635, -0.4453, 0.8557, 0.08314, -0.5804, 0.8101, 0.2604, -0.9655, -0.003136, 0.4575, -0.8892, 0.001701, 0.1524, -0.5103, 0.8464, -0.2608, -0.5304, 0.8066, -0.5539, -0.8326, 0.0006072, -0.5053, -0.8629, -0.006109, -0.1821, -0.5145, 0.8379, -0.2395, -0.5364, 0.8092, -0.478, -0.8784, -4.136e-05, -0.2661, -0.9639, -0.01081, -0.1201, -0.538, 0.8343, -0.1645, 0.5412, 0.8246, -0.3816, 0.9243, -0.0008269, -0.4982, 0.867, -0.00856, -0.201, 0.4951, 0.8453, 0.3894, -0.498, 0.7748, 0.6538, -0.7564, 0.02193, 0.8032, 0.5954, 0.01939, 0.4825, 0.3996, 0.7794, -0.59, 0.1143, 0.7993, -0.9817, 0.188, 0.03116, -0.5539, -0.8326, 0.0006072, -0.2608, -0.5304, 0.8066, -0.06518, -0.4331, 0.899, -0.3556, -0.9345, -0.0137, -0.478, -0.8784, -4.136e-05, -0.2395, -0.5364, 0.8092, -0.1175, 0.5373, 0.8351, -0.2608, 0.9653, -0.01123, -0.3816, 0.9243, -0.0008269, -0.1645, 0.5412, 0.8246, -0.09722, -0.5796, 0.8091, 0.02884, -0.9996, -0.001031, 0.6538, -0.7564, 0.02193, 0.3894, -0.498, 0.7748, -0.1526, 0.5306, 0.8338, -0.4432, 0.8964, -0.001193, -0.9817, 0.188, 0.03116, -0.59, 0.1143, 0.7993, 0.1784, -0.5228, 0.8336, 0.4999, -0.8661, -0.002613, 0.02884, -0.9996, -0.001031, -0.09722, -0.5796, 0.8091, -0.1481, 0.5081, 0.8485, -0.4557, 0.8901, -0.002458, -0.4432, 0.8964, -0.001193, -0.1526, 0.5306, 0.8338, -0.05785, -0.5795, 0.8129, -0.1027, -0.9947, -0.0003831, 0.06345, -0.9979, -0.01057, 0.005369, -0.553, 0.8332, -0.09767, 0.5594, 0.8232, -0.1693, 0.9856, -0.000474, -0.2608, 0.9653, -0.01123, -0.1175, 0.5373, 0.8351, 0.3995, -0.3333, 0.854, 0.8419, -0.5397, 0.0007051, 0.4999, -0.8661, -0.002613, 0.1784, -0.5228, 0.8336, -0.1201, -0.538, 0.8343, -0.2661, -0.9639, -0.01081, -0.1027, -0.9947, -0.0003831, -0.05785, -0.5795, 0.8129, -0.07464, 0.5503, 0.8316, -0.07624, 0.997, -0.0102, -0.1693, 0.9856, -0.000474, -0.09767, 0.5594, 0.8232, 0.4327, -0.239, 0.8693, 0.9163, -0.4005, 0.005315, 0.8419, -0.5397, 0.0007051, 0.3995, -0.3333, 0.854, -0.1826, 0.5007, 0.8461, -0.5106, 0.8598, -0.003641, -0.4557, 0.8901, -0.002458, -0.1481, 0.5081, 0.8485, -0.2, 0.4947, 0.8457, -0.5306, 0.8476, -0.00183, -0.5106, 0.8598, -0.003641, -0.1826, 0.5007, 0.8461, 0.005369, -0.553, 0.8332, 0.06345, -0.9979, -0.01057, 0.2604, -0.9655, -0.003136, 0.08314, -0.5804, 0.8101, 0.006952, 0.5853, 0.8108, 0.1053, 0.9944, 0.00105, -0.07624, 0.997, -0.0102, -0.07464, 0.5503, 0.8316, 0.2622, 0.4924, 0.83, 0.621, 0.7838, -0.003523, 0.8683, 0.4961, 0.004528, 0.4031, 0.2963, 0.8659, -0.1732, 0.4973, 0.8501, -0.4976, 0.8674, -0.002674, -0.5306, 0.8476, -0.00183, -0.2, 0.4947, 0.8457, 0.2585, 0.5211, 0.8134, 0.5557, 0.8313, 0.008778, 0.2859, 0.9582, -0.005907, 0.07725, 0.5402, 0.838, 0.417, -0.3436, 0.8414, 0.8332, -0.5529, 0.00942, 0.9163, -0.4005, 0.005315, 0.4327, -0.239, 0.8693, 0.07725, 0.5402, 0.838, 0.2859, 0.9582, -0.005907, 0.1053, 0.9944, 0.00105, 0.006952, 0.5853, 0.8108, 0.4825, 0.3996, 0.7794, 0.8032, 0.5954, 0.01939, 0.621, 0.7838, -0.003523, 0.2622, 0.4924, 0.83, 0.3452, 0.3697, 0.8626, 0.7782, 0.6279, 0.00462, 0.5557, 0.8313, 0.008778, 0.2585, 0.5211, 0.8134, 0.2836, -0.4616, 0.8405, 0.6434, -0.7655, 0.005302, 0.8332, -0.5529, 0.00942, 0.417, -0.3436, 0.8414, -0.0477, -0.5924, 0.8042, -0.2317, -0.9728, -0.001777, -0.3556, -0.9345, -0.0137, -0.06518, -0.4331, 0.899, 0.1891, -0.501, 0.8445, 0.511, -0.8596, 0.003547, 0.6434, -0.7655, 0.005302, 0.2836, -0.4616, 0.8405])] * 3)])

# ---- objects
ob_thicc_leaf = bpy.data.objects.new('thicc leaf', me_plane_000)

# ---- transforms, parenting, visibility, modifiers, constraints
ob_thicc_leaf.location = (0.0, 0.0, 0.0)
ob_thicc_leaf.rotation_euler = (-1.629e-07, 0.0, 0.0)
ob_thicc_leaf.color = (0.8, 0.8, 0.8, 1.0)
ob_thicc_leaf.lineart.crease_threshold = 0.0
_m = ob_thicc_leaf.modifiers.new('Subsurf', 'SUBSURF')
_m.uv_smooth = 'PRESERVE_CORNERS'
_m.quality = 1
_m.render_levels = 1
_m.show_only_control_edges = False
_m = ob_thicc_leaf.modifiers.new('EdgeSplit', 'EDGE_SPLIT')

# ---- collection membership
col_collection_1.objects.link(ob_thicc_leaf)

# ---- scene / render settings (as saved in the file)
scene.frame_start = 1; scene.frame_end = 250; scene.frame_set(1)
scene.render.engine = 'BLENDER_EEVEE_NEXT'
scene.render.resolution_percentage = 50
scene.render.dither_intensity = 0.0
scene.cycles.use_denoising = False
scene.cycles.samples = 128
scene.cycles.sampling_pattern = 'TABULATED_SOBOL'
scene.cycles.use_adaptive_sampling = False
scene.cycles.use_light_tree = False
scene.cycles.blur_glossy = 0.0
scene.cycles.sample_clamp_indirect = 0.0
scene.view_settings.view_transform = 'Standard'
bpy.context.view_layer.update()

# ---- added for rendering (the .blend has no active camera and no usable light): camera, sun
cam_auto = bpy.data.cameras.new('AutoCamera')
cam_auto.lens = 50.0
cam_auto.sensor_width = 36.0
cam_auto.clip_end = 1000.0
ob_auto_camera = bpy.data.objects.new('AutoCamera', cam_auto)
scene.collection.objects.link(ob_auto_camera)
ob_auto_camera.location = (3.70643, -4.32648, 2.94593)
ob_auto_camera.rotation_euler = (1.09748, -7.21219e-08, 0.694738)
scene.camera = ob_auto_camera
light_auto_sun = bpy.data.lights.new('AutoSun', 'SUN')
light_auto_sun.energy = 3.0
light_auto_sun.angle = 0.0523599
ob_auto_sun = bpy.data.objects.new('AutoSun', light_auto_sun)
scene.collection.objects.link(ob_auto_sun)
ob_auto_sun.rotation_euler = (0.872665, 0.174533, 0.523599)
bpy.context.view_layer.update()

